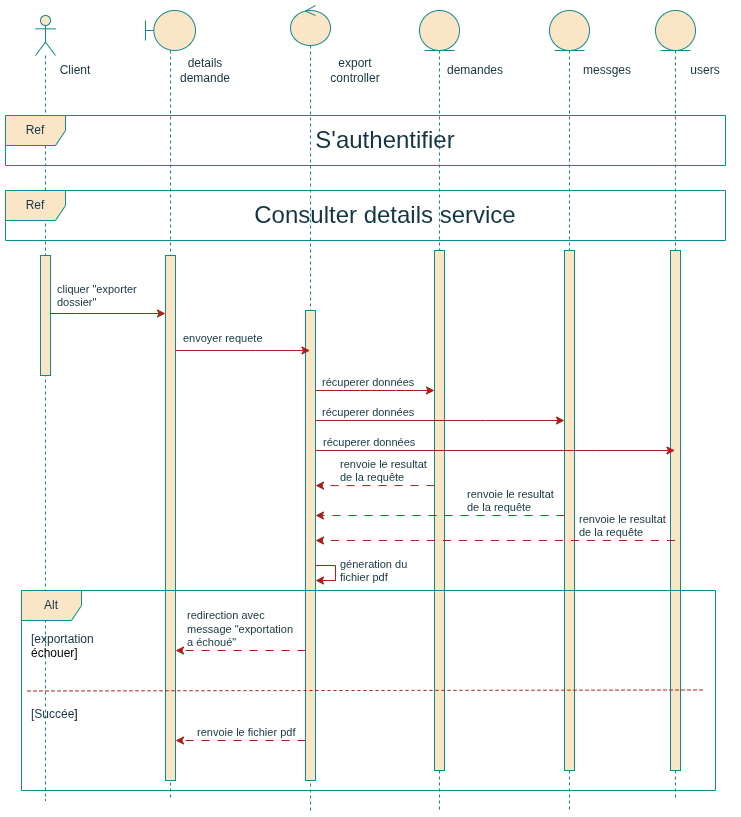

The diagram above was exported from draw.io. Its source (the exported page's mxGraphModel, read from the mxfile embedded in the PNG):
<mxGraphModel dx="814" dy="478" grid="1" gridSize="10" guides="1" tooltips="1" connect="1" arrows="1" fold="1" page="1" pageScale="1" pageWidth="827" pageHeight="1169" math="0" shadow="0">
  <root>
    <mxCell id="0" />
    <mxCell id="1" parent="0" />
    <mxCell id="3bLxdbcDceVQwDQz_Q0q-24" parent="1" style="shape=umlLifeline;perimeter=lifelinePerimeter;whiteSpace=wrap;html=1;container=1;dropTarget=0;collapsible=0;recursiveResize=0;outlineConnect=0;portConstraint=eastwest;newEdgeStyle={&quot;curved&quot;:0,&quot;rounded&quot;:0};participant=umlEntity;labelBackgroundColor=none;fillColor=#FAE5C7;strokeColor=#0F8B8D;fontColor=#143642;" value="" vertex="1">
      <mxGeometry height="800" width="40" x="444" y="30" as="geometry" />
    </mxCell>
    <mxCell id="3bLxdbcDceVQwDQz_Q0q-25" parent="3bLxdbcDceVQwDQz_Q0q-24" style="html=1;points=[[0,0,0,0,5],[0,1,0,0,-5],[1,0,0,0,5],[1,1,0,0,-5]];perimeter=orthogonalPerimeter;outlineConnect=0;targetShapes=umlLifeline;portConstraint=eastwest;newEdgeStyle={&quot;curved&quot;:0,&quot;rounded&quot;:0};labelBackgroundColor=none;fillColor=#FAE5C7;strokeColor=#0F8B8D;fontColor=#143642;" value="" vertex="1">
      <mxGeometry height="520" width="10" x="15" y="240" as="geometry" />
    </mxCell>
    <mxCell id="3bLxdbcDceVQwDQz_Q0q-3" parent="1" style="shape=umlLifeline;perimeter=lifelinePerimeter;whiteSpace=wrap;html=1;container=1;dropTarget=0;collapsible=0;recursiveResize=0;outlineConnect=0;portConstraint=eastwest;newEdgeStyle={&quot;curved&quot;:0,&quot;rounded&quot;:0};participant=umlControl;labelBackgroundColor=none;fillColor=#FAE5C7;strokeColor=#0F8B8D;fontColor=#143642;" value="" vertex="1">
      <mxGeometry height="805" width="40" x="315" y="25" as="geometry" />
    </mxCell>
    <mxCell id="5QwFuNgTOUAtEQziYmNy-1" parent="1" style="shape=umlLifeline;perimeter=lifelinePerimeter;whiteSpace=wrap;html=1;container=1;dropTarget=0;collapsible=0;recursiveResize=0;outlineConnect=0;portConstraint=eastwest;newEdgeStyle={&quot;curved&quot;:0,&quot;rounded&quot;:0};participant=umlActor;labelBackgroundColor=none;fillColor=#FAE5C7;strokeColor=#0F8B8D;fontColor=#143642;" value="" vertex="1">
      <mxGeometry height="785" width="20" x="60" y="35" as="geometry" />
    </mxCell>
    <mxCell id="5QwFuNgTOUAtEQziYmNy-2" parent="5QwFuNgTOUAtEQziYmNy-1" style="html=1;points=[[0,0,0,0,5],[0,1,0,0,-5],[1,0,0,0,5],[1,1,0,0,-5]];perimeter=orthogonalPerimeter;outlineConnect=0;targetShapes=umlLifeline;portConstraint=eastwest;newEdgeStyle={&quot;curved&quot;:0,&quot;rounded&quot;:0};labelBackgroundColor=none;fillColor=#FAE5C7;strokeColor=#0F8B8D;fontColor=#143642;" value="" vertex="1">
      <mxGeometry height="120" width="10" x="5" y="240" as="geometry" />
    </mxCell>
    <mxCell id="5QwFuNgTOUAtEQziYmNy-3" parent="1" style="shape=umlLifeline;perimeter=lifelinePerimeter;whiteSpace=wrap;html=1;container=1;dropTarget=0;collapsible=0;recursiveResize=0;outlineConnect=0;portConstraint=eastwest;newEdgeStyle={&quot;curved&quot;:0,&quot;rounded&quot;:0};participant=umlBoundary;labelBackgroundColor=none;fillColor=#FAE5C7;strokeColor=#0F8B8D;fontColor=#143642;" value="" vertex="1">
      <mxGeometry height="790" width="50" x="170" y="30" as="geometry" />
    </mxCell>
    <mxCell id="5QwFuNgTOUAtEQziYmNy-4" parent="5QwFuNgTOUAtEQziYmNy-3" style="html=1;points=[[0,0,0,0,5],[0,1,0,0,-5],[1,0,0,0,5],[1,1,0,0,-5]];perimeter=orthogonalPerimeter;outlineConnect=0;targetShapes=umlLifeline;portConstraint=eastwest;newEdgeStyle={&quot;curved&quot;:0,&quot;rounded&quot;:0};labelBackgroundColor=none;fillColor=#FAE5C7;strokeColor=#0F8B8D;fontColor=#143642;" value="" vertex="1">
      <mxGeometry height="525" width="10" x="20" y="245" as="geometry" />
    </mxCell>
    <mxCell id="5QwFuNgTOUAtEQziYmNy-8" parent="1" style="shape=umlLifeline;perimeter=lifelinePerimeter;whiteSpace=wrap;html=1;container=1;dropTarget=0;collapsible=0;recursiveResize=0;outlineConnect=0;portConstraint=eastwest;newEdgeStyle={&quot;curved&quot;:0,&quot;rounded&quot;:0};participant=umlEntity;labelBackgroundColor=none;fillColor=#FAE5C7;strokeColor=#0F8B8D;fontColor=#143642;" value="" vertex="1">
      <mxGeometry height="800" width="40" x="574" y="30" as="geometry" />
    </mxCell>
    <mxCell id="5QwFuNgTOUAtEQziYmNy-9" parent="5QwFuNgTOUAtEQziYmNy-8" style="html=1;points=[[0,0,0,0,5],[0,1,0,0,-5],[1,0,0,0,5],[1,1,0,0,-5]];perimeter=orthogonalPerimeter;outlineConnect=0;targetShapes=umlLifeline;portConstraint=eastwest;newEdgeStyle={&quot;curved&quot;:0,&quot;rounded&quot;:0};labelBackgroundColor=none;fillColor=#FAE5C7;strokeColor=#0F8B8D;fontColor=#143642;" value="" vertex="1">
      <mxGeometry height="520" width="10" x="15" y="240" as="geometry" />
    </mxCell>
    <mxCell id="5QwFuNgTOUAtEQziYmNy-12" parent="1" style="text;html=1;whiteSpace=wrap;strokeColor=none;fillColor=none;align=center;verticalAlign=middle;rounded=0;labelBackgroundColor=none;fontColor=#143642;" value="details demande" vertex="1">
      <mxGeometry height="30" width="60" x="200" y="75" as="geometry" />
    </mxCell>
    <mxCell id="5QwFuNgTOUAtEQziYmNy-13" parent="1" style="text;html=1;whiteSpace=wrap;strokeColor=none;fillColor=none;align=center;verticalAlign=middle;rounded=0;labelBackgroundColor=none;fontColor=#143642;" value="export controller" vertex="1">
      <mxGeometry height="30" width="60" x="350" y="75" as="geometry" />
    </mxCell>
    <mxCell id="5QwFuNgTOUAtEQziYmNy-14" parent="1" style="text;html=1;whiteSpace=wrap;strokeColor=none;fillColor=none;align=center;verticalAlign=middle;rounded=0;labelBackgroundColor=none;fontColor=#143642;" value="demandes" vertex="1">
      <mxGeometry height="30" width="60" x="470" y="75" as="geometry" />
    </mxCell>
    <mxCell id="5QwFuNgTOUAtEQziYmNy-15" parent="1" style="text;html=1;whiteSpace=wrap;strokeColor=none;fillColor=none;align=center;verticalAlign=middle;rounded=0;labelBackgroundColor=none;fontColor=#143642;" value="messges" vertex="1">
      <mxGeometry height="30" width="60" x="602" y="75" as="geometry" />
    </mxCell>
    <mxCell id="5QwFuNgTOUAtEQziYmNy-18" parent="1" style="text;html=1;whiteSpace=wrap;strokeColor=none;fillColor=none;align=center;verticalAlign=middle;rounded=0;labelBackgroundColor=none;fontColor=#143642;" value="Client" vertex="1">
      <mxGeometry height="30" width="60" x="70" y="75" as="geometry" />
    </mxCell>
    <mxCell id="5QwFuNgTOUAtEQziYmNy-19" parent="1" style="shape=umlFrame;whiteSpace=wrap;html=1;pointerEvents=0;labelBackgroundColor=none;fillColor=#FAE5C7;strokeColor=#0F8B8D;fontColor=#143642;" value="Ref" vertex="1">
      <mxGeometry height="50" width="720" x="30" y="135" as="geometry" />
    </mxCell>
    <mxCell id="5QwFuNgTOUAtEQziYmNy-20" parent="1" style="text;html=1;whiteSpace=wrap;strokeColor=none;fillColor=none;align=center;verticalAlign=middle;rounded=0;labelBackgroundColor=none;fontColor=#143642;" value="&lt;font style=&quot;font-size: 24px;&quot;&gt;S'authentifier&lt;/font&gt;" vertex="1">
      <mxGeometry height="30" width="60" x="380" y="145" as="geometry" />
    </mxCell>
    <mxCell id="HdyjoqPyGTt7UC1pL9TU-7" edge="1" parent="1" source="JFQ-23SSdnX_vQjsKppA-9" style="edgeStyle=orthogonalEdgeStyle;rounded=0;orthogonalLoop=1;jettySize=auto;html=1;curved=0;labelBackgroundColor=none;strokeColor=#A8201A;fontColor=default;">
      <mxGeometry relative="1" as="geometry">
        <Array as="points">
          <mxPoint x="420" y="410" />
          <mxPoint x="420" y="410" />
        </Array>
        <mxPoint x="459" y="410" as="targetPoint" />
      </mxGeometry>
    </mxCell>
    <mxCell id="3bLxdbcDceVQwDQz_Q0q-27" edge="1" parent="1" source="JFQ-23SSdnX_vQjsKppA-9" style="edgeStyle=orthogonalEdgeStyle;rounded=0;orthogonalLoop=1;jettySize=auto;html=1;curved=0;dashed=1;dashPattern=8 8;labelBackgroundColor=none;strokeColor=#A8201A;fontColor=default;" target="5QwFuNgTOUAtEQziYmNy-4">
      <mxGeometry relative="1" as="geometry">
        <Array as="points">
          <mxPoint x="270" y="760" />
          <mxPoint x="270" y="760" />
        </Array>
      </mxGeometry>
    </mxCell>
    <mxCell id="JFQ-23SSdnX_vQjsKppA-9" parent="1" style="html=1;points=[[0,0,0,0,5],[0,1,0,0,-5],[1,0,0,0,5],[1,1,0,0,-5]];perimeter=orthogonalPerimeter;outlineConnect=0;targetShapes=umlLifeline;portConstraint=eastwest;newEdgeStyle={&quot;curved&quot;:0,&quot;rounded&quot;:0};labelBackgroundColor=none;fillColor=#FAE5C7;strokeColor=#0F8B8D;fontColor=#143642;" value="" vertex="1">
      <mxGeometry height="470" width="10" x="330" y="330" as="geometry" />
    </mxCell>
    <mxCell id="HdyjoqPyGTt7UC1pL9TU-1" parent="1" style="shape=umlFrame;whiteSpace=wrap;html=1;pointerEvents=0;labelBackgroundColor=none;fillColor=#FAE5C7;strokeColor=#0F8B8D;fontColor=#143642;" value="Ref" vertex="1">
      <mxGeometry height="50" width="720" x="30" y="210" as="geometry" />
    </mxCell>
    <mxCell id="HdyjoqPyGTt7UC1pL9TU-2" parent="1" style="text;html=1;whiteSpace=wrap;strokeColor=none;fillColor=none;align=center;verticalAlign=middle;rounded=0;labelBackgroundColor=none;fontColor=#143642;" value="&lt;font style=&quot;font-size: 24px;&quot;&gt;Consulter details service&lt;/font&gt;" vertex="1">
      <mxGeometry height="30" width="310" x="255" y="220" as="geometry" />
    </mxCell>
    <mxCell id="HdyjoqPyGTt7UC1pL9TU-3" edge="1" parent="1" source="5QwFuNgTOUAtEQziYmNy-2" style="edgeStyle=orthogonalEdgeStyle;rounded=0;orthogonalLoop=1;jettySize=auto;html=1;curved=0;labelBackgroundColor=none;strokeColor=#A8201A;fontColor=default;" target="5QwFuNgTOUAtEQziYmNy-4">
      <mxGeometry relative="1" as="geometry">
        <Array as="points">
          <mxPoint x="100" y="333" />
          <mxPoint x="100" y="333" />
        </Array>
      </mxGeometry>
    </mxCell>
    <mxCell id="HdyjoqPyGTt7UC1pL9TU-4" connectable="0" parent="1" style="edgeLabel;resizable=0;html=1;align=left;verticalAlign=bottom;labelBackgroundColor=none;fontColor=#143642;" value="cliquer &quot;exporter&amp;nbsp;&lt;div&gt;dossier&lt;span style=&quot;background-color: transparent; color: light-dark(rgb(20, 54, 66), rgb(173, 202, 213));&quot;&gt;&quot;&lt;/span&gt;&lt;/div&gt;" vertex="1">
      <mxGeometry x="80" y="330" as="geometry" />
    </mxCell>
    <mxCell id="HdyjoqPyGTt7UC1pL9TU-8" connectable="0" parent="1" style="edgeLabel;resizable=0;html=1;align=left;verticalAlign=bottom;labelBackgroundColor=none;fontColor=#143642;" value="récuperer données" vertex="1">
      <mxGeometry x="345" y="410" as="geometry" />
    </mxCell>
    <mxCell id="3bLxdbcDceVQwDQz_Q0q-1" edge="1" parent="1" source="5QwFuNgTOUAtEQziYmNy-4" style="edgeStyle=orthogonalEdgeStyle;rounded=0;orthogonalLoop=1;jettySize=auto;html=1;curved=0;labelBackgroundColor=none;strokeColor=#A8201A;fontColor=default;">
      <mxGeometry relative="1" as="geometry">
        <Array as="points">
          <mxPoint x="280" y="370" />
          <mxPoint x="280" y="370" />
        </Array>
        <mxPoint x="334.5" y="370.0434782608696" as="targetPoint" />
      </mxGeometry>
    </mxCell>
    <mxCell id="3bLxdbcDceVQwDQz_Q0q-2" connectable="0" parent="1" style="edgeLabel;resizable=0;html=1;align=left;verticalAlign=bottom;labelBackgroundColor=none;fontColor=#143642;" value="envoyer requete" vertex="1">
      <mxGeometry x="206" y="366" as="geometry" />
    </mxCell>
    <mxCell id="3bLxdbcDceVQwDQz_Q0q-6" parent="1" style="shape=umlLifeline;perimeter=lifelinePerimeter;whiteSpace=wrap;html=1;container=1;dropTarget=0;collapsible=0;recursiveResize=0;outlineConnect=0;portConstraint=eastwest;newEdgeStyle={&quot;curved&quot;:0,&quot;rounded&quot;:0};participant=umlEntity;labelBackgroundColor=none;fillColor=#FAE5C7;strokeColor=#0F8B8D;fontColor=#143642;" value="" vertex="1">
      <mxGeometry height="790" width="40" x="680" y="30" as="geometry" />
    </mxCell>
    <mxCell id="3bLxdbcDceVQwDQz_Q0q-7" parent="3bLxdbcDceVQwDQz_Q0q-6" style="html=1;points=[[0,0,0,0,5],[0,1,0,0,-5],[1,0,0,0,5],[1,1,0,0,-5]];perimeter=orthogonalPerimeter;outlineConnect=0;targetShapes=umlLifeline;portConstraint=eastwest;newEdgeStyle={&quot;curved&quot;:0,&quot;rounded&quot;:0};labelBackgroundColor=none;fillColor=#FAE5C7;strokeColor=#0F8B8D;fontColor=#143642;" value="" vertex="1">
      <mxGeometry height="520" width="10" x="15" y="240" as="geometry" />
    </mxCell>
    <mxCell id="3bLxdbcDceVQwDQz_Q0q-8" parent="1" style="text;html=1;whiteSpace=wrap;strokeColor=none;fillColor=none;align=center;verticalAlign=middle;rounded=0;labelBackgroundColor=none;fontColor=#143642;" value="users" vertex="1">
      <mxGeometry height="30" width="60" x="700" y="75" as="geometry" />
    </mxCell>
    <mxCell id="3bLxdbcDceVQwDQz_Q0q-9" edge="1" parent="1" source="JFQ-23SSdnX_vQjsKppA-9" style="edgeStyle=orthogonalEdgeStyle;rounded=0;orthogonalLoop=1;jettySize=auto;html=1;curved=0;labelBackgroundColor=none;strokeColor=#A8201A;fontColor=default;" target="5QwFuNgTOUAtEQziYmNy-9">
      <mxGeometry relative="1" as="geometry">
        <Array as="points">
          <mxPoint x="510" y="440" />
          <mxPoint x="510" y="440" />
        </Array>
        <mxPoint x="360" y="420" as="sourcePoint" />
        <mxPoint x="479" y="420" as="targetPoint" />
      </mxGeometry>
    </mxCell>
    <mxCell id="3bLxdbcDceVQwDQz_Q0q-10" connectable="0" parent="1" style="edgeLabel;resizable=0;html=1;align=left;verticalAlign=bottom;labelBackgroundColor=none;fontColor=#143642;" value="récuperer données" vertex="1">
      <mxGeometry x="345" y="440" as="geometry" />
    </mxCell>
    <mxCell id="3bLxdbcDceVQwDQz_Q0q-11" edge="1" parent="1" source="JFQ-23SSdnX_vQjsKppA-9" style="edgeStyle=orthogonalEdgeStyle;rounded=0;orthogonalLoop=1;jettySize=auto;html=1;curved=0;labelBackgroundColor=none;strokeColor=#A8201A;fontColor=default;" target="3bLxdbcDceVQwDQz_Q0q-6">
      <mxGeometry relative="1" as="geometry">
        <Array as="points">
          <mxPoint x="620" y="470" />
          <mxPoint x="620" y="470" />
        </Array>
        <mxPoint x="500" y="440" as="sourcePoint" />
        <mxPoint x="749" y="440" as="targetPoint" />
      </mxGeometry>
    </mxCell>
    <mxCell id="3bLxdbcDceVQwDQz_Q0q-12" connectable="0" parent="1" style="edgeLabel;resizable=0;html=1;align=left;verticalAlign=bottom;labelBackgroundColor=none;fontColor=#143642;" value="récuperer données" vertex="1">
      <mxGeometry x="346" y="470" as="geometry" />
    </mxCell>
    <mxCell id="3bLxdbcDceVQwDQz_Q0q-13" edge="1" parent="1" style="edgeStyle=orthogonalEdgeStyle;rounded=0;orthogonalLoop=1;jettySize=auto;html=1;curved=0;dashed=1;dashPattern=8 8;labelBackgroundColor=none;strokeColor=#A8201A;fontColor=default;" target="JFQ-23SSdnX_vQjsKppA-9">
      <mxGeometry relative="1" as="geometry">
        <Array as="points">
          <mxPoint x="360" y="505" />
          <mxPoint x="360" y="505" />
        </Array>
        <mxPoint x="459" y="505.0526315789473" as="sourcePoint" />
      </mxGeometry>
    </mxCell>
    <mxCell id="3bLxdbcDceVQwDQz_Q0q-15" connectable="0" parent="1" style="edgeLabel;resizable=0;html=1;align=left;verticalAlign=bottom;labelBackgroundColor=none;fontColor=#143642;" value="renvoie le resultat&amp;nbsp;&lt;div&gt;de&amp;nbsp;&lt;span style=&quot;background-color: transparent; color: light-dark(rgb(20, 54, 66), rgb(173, 202, 213));&quot;&gt;la requête&lt;/span&gt;&lt;/div&gt;" vertex="1">
      <mxGeometry x="363" y="505" as="geometry" />
    </mxCell>
    <mxCell id="3bLxdbcDceVQwDQz_Q0q-16" edge="1" parent="1" source="5QwFuNgTOUAtEQziYmNy-9" style="edgeStyle=orthogonalEdgeStyle;rounded=0;orthogonalLoop=1;jettySize=auto;html=1;curved=0;dashed=1;dashPattern=8 8;labelBackgroundColor=none;strokeColor=#A8201A;fontColor=default;" target="JFQ-23SSdnX_vQjsKppA-9">
      <mxGeometry relative="1" as="geometry">
        <Array as="points">
          <mxPoint x="530" y="535" />
          <mxPoint x="530" y="535" />
        </Array>
        <mxPoint x="495" y="540" as="sourcePoint" />
        <mxPoint x="370" y="540" as="targetPoint" />
      </mxGeometry>
    </mxCell>
    <mxCell id="3bLxdbcDceVQwDQz_Q0q-17" connectable="0" parent="1" style="edgeLabel;resizable=0;html=1;align=left;verticalAlign=bottom;labelBackgroundColor=none;fontColor=#143642;" value="renvoie le resultat&amp;nbsp;&lt;div&gt;de&amp;nbsp;&lt;span style=&quot;background-color: transparent; color: light-dark(rgb(20, 54, 66), rgb(173, 202, 213));&quot;&gt;la requête&lt;/span&gt;&lt;/div&gt;" vertex="1">
      <mxGeometry x="490" y="535" as="geometry" />
    </mxCell>
    <mxCell id="3bLxdbcDceVQwDQz_Q0q-18" edge="1" parent="1" source="3bLxdbcDceVQwDQz_Q0q-6" style="edgeStyle=orthogonalEdgeStyle;rounded=0;orthogonalLoop=1;jettySize=auto;html=1;curved=0;dashed=1;dashPattern=8 8;labelBackgroundColor=none;strokeColor=#A8201A;fontColor=default;">
      <mxGeometry relative="1" as="geometry">
        <Array as="points">
          <mxPoint x="440" y="560" />
          <mxPoint x="440" y="560" />
        </Array>
        <mxPoint x="659" y="530" as="sourcePoint" />
        <mxPoint x="340" y="560" as="targetPoint" />
      </mxGeometry>
    </mxCell>
    <mxCell id="3bLxdbcDceVQwDQz_Q0q-19" connectable="0" parent="1" style="edgeLabel;resizable=0;html=1;align=left;verticalAlign=bottom;labelBackgroundColor=none;fontColor=#143642;" value="renvoie le resultat&amp;nbsp;&lt;div&gt;de&amp;nbsp;&lt;span style=&quot;background-color: transparent; color: light-dark(rgb(20, 54, 66), rgb(173, 202, 213));&quot;&gt;la requête&lt;/span&gt;&lt;/div&gt;" vertex="1">
      <mxGeometry x="602" y="560" as="geometry" />
    </mxCell>
    <mxCell id="3bLxdbcDceVQwDQz_Q0q-20" edge="1" parent="1" source="JFQ-23SSdnX_vQjsKppA-9" style="edgeStyle=orthogonalEdgeStyle;rounded=0;orthogonalLoop=1;jettySize=auto;html=1;curved=0;labelBackgroundColor=none;strokeColor=#A8201A;fontColor=default;" target="JFQ-23SSdnX_vQjsKppA-9">
      <mxGeometry relative="1" as="geometry">
        <Array as="points">
          <mxPoint x="360" y="585" />
          <mxPoint x="360" y="600" />
        </Array>
        <mxPoint x="350" y="585" as="sourcePoint" />
        <mxPoint x="350" y="605" as="targetPoint" />
      </mxGeometry>
    </mxCell>
    <mxCell id="3bLxdbcDceVQwDQz_Q0q-21" connectable="0" parent="1" style="edgeLabel;resizable=0;html=1;align=left;verticalAlign=bottom;labelBackgroundColor=none;fontColor=#143642;" value="&lt;div&gt;géneration du&amp;nbsp;&lt;/div&gt;&lt;div&gt;fichier pdf&lt;/div&gt;" vertex="1">
      <mxGeometry x="363" y="605" as="geometry" />
    </mxCell>
    <mxCell id="3bLxdbcDceVQwDQz_Q0q-23" parent="1" style="shape=umlFrame;whiteSpace=wrap;html=1;pointerEvents=0;labelBackgroundColor=none;fillColor=#FAE5C7;strokeColor=#0F8B8D;fontColor=#143642;" value="Alt" vertex="1">
      <mxGeometry height="200" width="694" x="46" y="610" as="geometry" />
    </mxCell>
    <mxCell id="3bLxdbcDceVQwDQz_Q0q-28" connectable="0" parent="1" style="edgeLabel;resizable=0;html=1;align=left;verticalAlign=bottom;labelBackgroundColor=none;fontColor=#143642;" value="renvoie le fichier pdf" vertex="1">
      <mxGeometry x="220" y="760" as="geometry" />
    </mxCell>
    <mxCell id="3bLxdbcDceVQwDQz_Q0q-29" edge="1" parent="1" style="edgeStyle=orthogonalEdgeStyle;rounded=0;orthogonalLoop=1;jettySize=auto;html=1;curved=0;dashed=1;dashPattern=8 8;labelBackgroundColor=none;strokeColor=#A8201A;fontColor=default;">
      <mxGeometry relative="1" as="geometry">
        <Array as="points">
          <mxPoint x="270" y="670" />
          <mxPoint x="270" y="670" />
        </Array>
        <mxPoint x="330" y="670" as="sourcePoint" />
        <mxPoint x="200" y="670" as="targetPoint" />
      </mxGeometry>
    </mxCell>
    <mxCell id="3bLxdbcDceVQwDQz_Q0q-30" connectable="0" parent="1" style="edgeLabel;resizable=0;html=1;align=left;verticalAlign=bottom;labelBackgroundColor=none;fontColor=#143642;" value="redirection avec&lt;div&gt;message&amp;nbsp;&lt;span style=&quot;background-color: transparent; color: light-dark(rgb(20, 54, 66), rgb(173, 202, 213));&quot;&gt;&quot;exportation&amp;nbsp;&lt;/span&gt;&lt;/div&gt;&lt;div&gt;&lt;span style=&quot;background-color: transparent; color: light-dark(rgb(20, 54, 66), rgb(173, 202, 213));&quot;&gt;a échoué&lt;/span&gt;&lt;span style=&quot;background-color: transparent; color: light-dark(rgb(20, 54, 66), rgb(173, 202, 213));&quot;&gt;&quot;&lt;/span&gt;&lt;/div&gt;" vertex="1">
      <mxGeometry x="210" y="670" as="geometry" />
    </mxCell>
    <mxCell id="3bLxdbcDceVQwDQz_Q0q-31" edge="1" parent="1" style="endArrow=none;dashed=1;html=1;rounded=0;labelBackgroundColor=none;strokeColor=#A8201A;fontColor=default;entryX=0.998;entryY=0.486;entryDx=0;entryDy=0;entryPerimeter=0;exitX=0.004;exitY=0.491;exitDx=0;exitDy=0;exitPerimeter=0;" value="">
      <mxGeometry height="50" relative="1" width="50" as="geometry">
        <mxPoint x="52" y="710.47" as="sourcePoint" />
        <mxPoint x="728" y="709.47" as="targetPoint" />
      </mxGeometry>
    </mxCell>
    <mxCell id="3bLxdbcDceVQwDQz_Q0q-32" parent="1" style="text;strokeColor=none;fillColor=none;align=left;verticalAlign=top;spacingLeft=4;spacingRight=4;overflow=hidden;rotatable=0;points=[[0,0.5],[1,0.5]];portConstraint=eastwest;whiteSpace=wrap;html=1;labelBackgroundColor=none;fontColor=#143642;" value="&lt;span style=&quot;background-color: transparent;&quot;&gt;[exportation&amp;nbsp;&lt;/span&gt;&lt;div&gt;&lt;span style=&quot;background-color: transparent; color: light-dark(rgb(0, 0, 0), rgb(255, 255, 255));&quot;&gt;échouer]&lt;/span&gt;&lt;/div&gt;" vertex="1">
      <mxGeometry height="50" width="130" x="50" y="645" as="geometry" />
    </mxCell>
    <mxCell id="3bLxdbcDceVQwDQz_Q0q-33" parent="1" style="text;strokeColor=none;fillColor=none;align=left;verticalAlign=top;spacingLeft=4;spacingRight=4;overflow=hidden;rotatable=0;points=[[0,0.5],[1,0.5]];portConstraint=eastwest;whiteSpace=wrap;html=1;labelBackgroundColor=none;fontColor=#143642;" value="&lt;span style=&quot;background-color: transparent;&quot;&gt;[Succée&lt;/span&gt;&lt;span style=&quot;background-color: transparent; color: light-dark(rgb(0, 0, 0), rgb(255, 255, 255));&quot;&gt;]&lt;/span&gt;" vertex="1">
      <mxGeometry height="50" width="130" x="50" y="720" as="geometry" />
    </mxCell>
  </root>
</mxGraphModel>